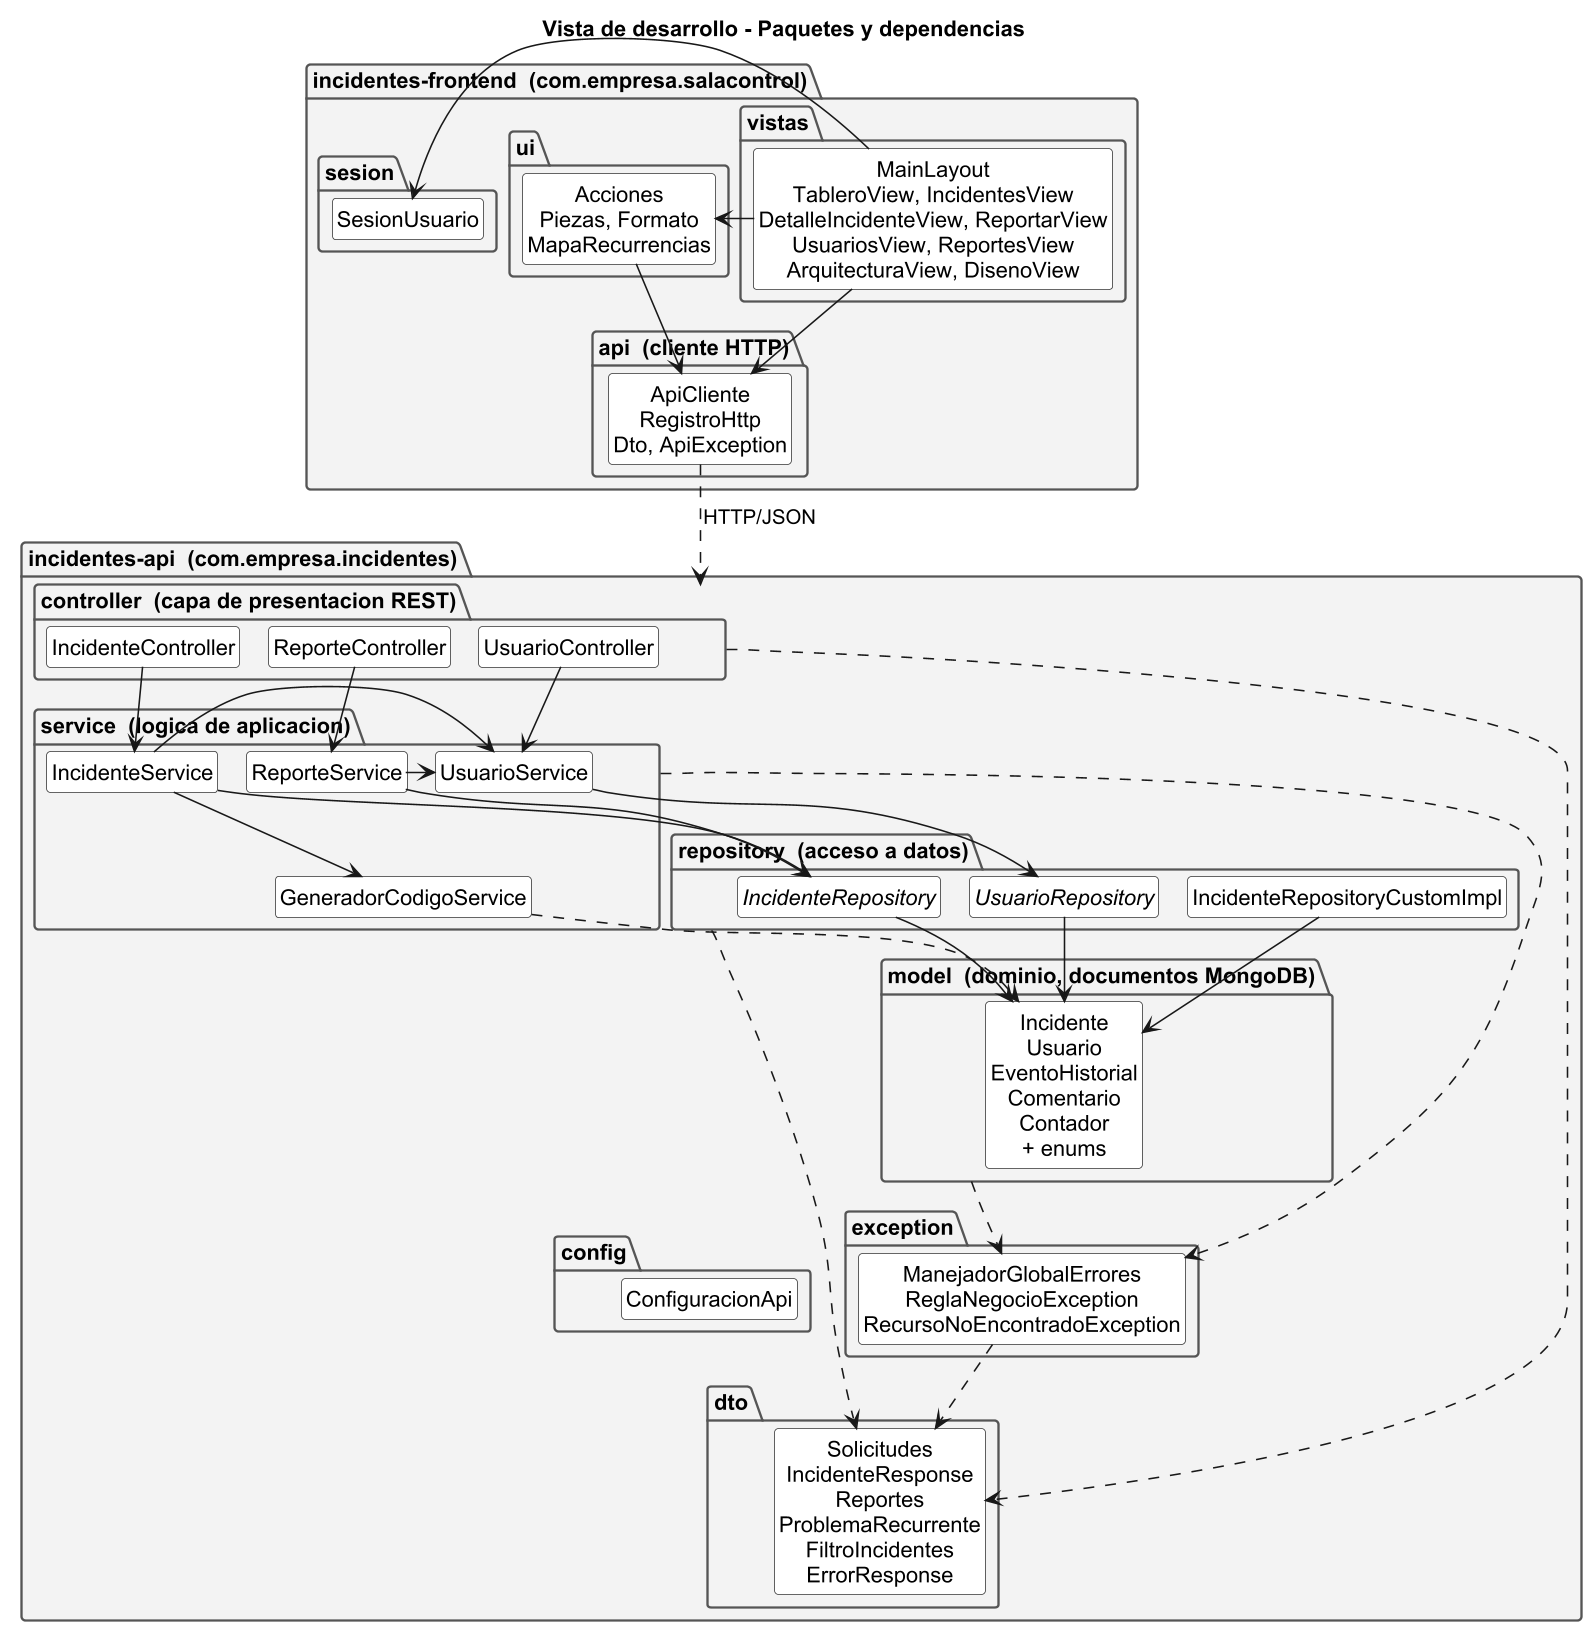

The diagram above was rendered by PlantUML. Its source (embedded in the PNG):
@startuml vista-desarrollo
skinparamlocked dpi 150
!pragma layout smetana
skinparam defaultFontName Arial
skinparam shadowing false
skinparam classAttributeIconSize 0
skinparam package {
  BackgroundColor #F3F3F3
  BorderColor #555555
}
skinparam class {
  BackgroundColor #FFFFFF
  BorderColor #333333
}
hide empty members
hide circle
title Vista de desarrollo - Paquetes y dependencias

package "incidentes-frontend  (com.empresa.salacontrol)" as FRONT {
  package "vistas" as fvistas {
    class "MainLayout\nTableroView, IncidentesView\nDetalleIncidenteView, ReportarView\nUsuariosView, ReportesView\nArquitecturaView, DisenoView" as FV
  }
  package "ui" as fui {
    class "Acciones\nPiezas, Formato\nMapaRecurrencias" as FU
  }
  package "sesion" as fsesion {
    class SesionUsuario
  }
  package "api  (cliente HTTP)" as fapi {
    class "ApiCliente\nRegistroHttp\nDto, ApiException" as FA
  }
}

package "incidentes-api  (com.empresa.incidentes)" as BACK {

package "controller  (capa de presentacion REST)" as controller {
  class IncidenteController
  class UsuarioController
  class ReporteController
}
package "dto" as dto {
  class "Solicitudes\nIncidenteResponse\nReportes\nProblemaRecurrente\nFiltroIncidentes\nErrorResponse" as DTOS
}
package "service  (logica de aplicacion)" as service {
  class IncidenteService
  class UsuarioService
  class ReporteService
  class GeneradorCodigoService
}
package "exception" as exception {
  class "ManejadorGlobalErrores\nReglaNegocioException\nRecursoNoEncontradoException" as EXC
}
package "repository  (acceso a datos)" as repository {
  interface IncidenteRepository
  interface UsuarioRepository
  class IncidenteRepositoryCustomImpl
}
package "model  (dominio, documentos MongoDB)" as model {
  class "Incidente\nUsuario\nEventoHistorial\nComentario\nContador\n+ enums" as MOD
}
package "config" as config {
  class ConfiguracionApi
}
}

IncidenteController -down-> IncidenteService
UsuarioController -down-> UsuarioService
ReporteController -down-> ReporteService
controller .right.> DTOS
IncidenteService -right-> UsuarioService
IncidenteService -down-> GeneradorCodigoService
ReporteService -left-> UsuarioService
IncidenteService -down-> IncidenteRepository
ReporteService -down-> IncidenteRepository
UsuarioService -down-> UsuarioRepository
service .right.> EXC
repository ..> DTOS
model ..> EXC
EXC ..> DTOS
IncidenteRepository -down-> MOD
UsuarioRepository -down-> MOD
IncidenteRepositoryCustomImpl -down-> MOD
GeneradorCodigoService ..> MOD
config -[hidden]down- dto
FV -right-> FU
FV -down-> FA
FV -right-> SesionUsuario
FU -down-> FA
FA .down.> controller : HTTP/JSON
@enduml